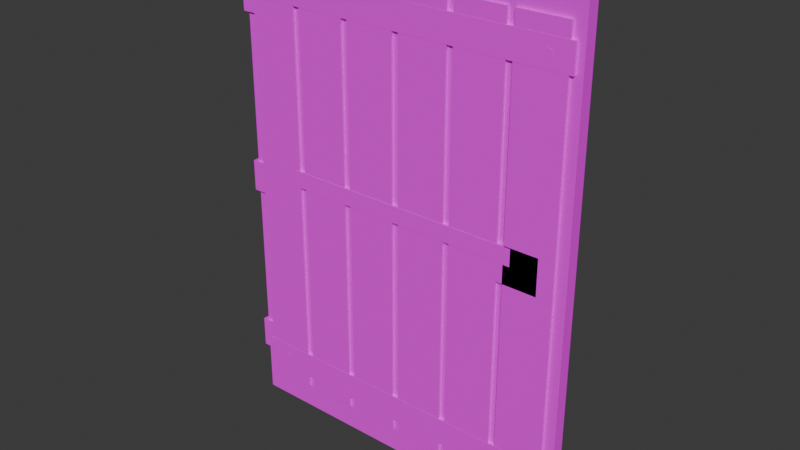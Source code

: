 # Source: piece_door_wood.blend  (saved by Blender 5.2.45; exported with 4.5.12 LTS)
import bpy
from mathutils import Matrix  # noqa: F401  (used for matrix-valued properties, if any)

bpy.ops.wm.read_factory_settings(use_empty=True)
scene = bpy.context.scene
scene.name = 'Scene'

# ---- collections
col_collection = bpy.data.collections.new('Collection'); scene.collection.children.link(col_collection)

# ---- images (referenced by path relative to the original .blend; pixels are not part of the script)
import os
ASSET_DIR = os.environ.get("B2B_ASSET_DIR", "")  # directory of the original .blend (textures are referenced by path, not embedded)
HERE = os.path.dirname(os.path.abspath(__file__))  # packed textures are extracted next to this script under _unpacked/

def load_image(name, relpath, width, height, colorspace="sRGB"):
    """Load a texture the original file referenced (path relative to the .blend, or extracted next to this script)."""
    p = next((c for c in (os.path.join(HERE, relpath), os.path.join(ASSET_DIR, relpath)) if relpath and os.path.exists(c)), "")
    if p:
        img = bpy.data.images.load(p, check_existing=True)
        img.name = name
    else:  # same state as the original file: an image datablock whose file is absent (Cycles renders it pink)
        img = bpy.data.images.new(name, width, height)
        img.source = "FILE"
        img.filepath = "//" + (relpath or name)
    img.colorspace_settings.name = colorspace
    return img
img_ss_atlas_png = load_image('SS_Atlas.png', 'SS_Atlas.png', 1024, 1024, 'sRGB')

# ---- materials (node trees are filled in below, after node groups)
mat_ss_atlas = bpy.data.materials.new('SS_Atlas')

# ---- material node trees
mat_ss_atlas.use_nodes = True; mat_ss_atlas.node_tree.nodes.clear()
_N = mat_ss_atlas.node_tree.nodes; _L = mat_ss_atlas.node_tree.links
n0 = _N.new('ShaderNodeBsdfPrincipled'); n0.name = 'Principled BSDF'; n0.location = (-200, 100)
n0.inputs[2].default_value = 0.85
n0.inputs[10].default_value = 0.005
n1 = _N.new('ShaderNodeOutputMaterial'); n1.name = 'Material Output'; n1.location = (200, 100)
n2 = _N.new('ShaderNodeTexImage'); n2.name = 'Image Texture'; n2.location = (0, 0)
n2.image = img_ss_atlas_png
n2.interpolation = 'Closest'
_L.new(n0.outputs[0], n1.inputs[0])
_L.new(n2.outputs[0], n0.inputs[0])
n1.is_active_output = True

# ---- world
world_world = bpy.data.worlds.new('World'); scene.world = world_world
world_world.use_nodes = True; world_world.node_tree.nodes.clear()
_N = world_world.node_tree.nodes; _L = world_world.node_tree.links
n0 = _N.new('ShaderNodeOutputWorld'); n0.name = 'World Output'; n0.location = (200, 100)
n1 = _N.new('ShaderNodeBackground'); n1.name = 'Background'; n1.location = (-200, 100)
n1.inputs[0].default_value = (0.05088, 0.05088, 0.05088, 1.0)
_L.new(n1.outputs[0], n0.inputs[0])
n0.is_active_output = True
world_world.color = (0.05088, 0.05088, 0.05088)
world_world.sun_shadow_jitter_overblur = 0.0

# ---- meshes
me_piece_door_wood = bpy.data.meshes.new('piece_door_wood')
me_piece_door_wood.from_pydata([(-0.78, -0.0275, 0.0), (-0.78, -0.0275, 2.2), (-0.78, 0.0275, 0.0), (-0.78, 0.0275, 2.2), (0.78, -0.0275, 0.0), (0.78, -0.0275, 2.2), (0.78, 0.0275, 0.0), (0.78, 0.0275, 2.2), (-0.74, -0.039, 0.115), (-0.74, -0.039, 2.085), (-0.74, -0.021, 0.115), (-0.74, -0.021, 2.085), (-0.52, -0.039, 0.115), (-0.52, -0.039, 2.085), (-0.52, -0.021, 0.115), (-0.52, -0.021, 2.085), (-0.49, -0.039, 0.115), (-0.49, -0.039, 2.085), (-0.49, -0.021, 0.115), (-0.49, -0.021, 2.085), (-0.27, -0.039, 0.115), (-0.27, -0.039, 2.085), (-0.27, -0.021, 0.115), (-0.27, -0.021, 2.085), (-0.24, -0.039, 0.115), (-0.24, -0.039, 2.085), (-0.24, -0.021, 0.115), (-0.24, -0.021, 2.085), (-0.02, -0.039, 0.115), (-0.02, -0.039, 2.085), (-0.02, -0.021, 0.115), (-0.02, -0.021, 2.085), (0.01, -0.039, 0.115), (0.01, -0.039, 2.085), (0.01, -0.021, 0.115), (0.01, -0.021, 2.085), (0.23, -0.039, 0.115), (0.23, -0.039, 2.085), (0.23, -0.021, 0.115), (0.23, -0.021, 2.085), (0.26, -0.039, 0.115), (0.26, -0.039, 2.085), (0.26, -0.021, 0.115), (0.26, -0.021, 2.085), (0.48, -0.039, 0.115), (0.48, -0.039, 2.085), (0.48, -0.021, 0.115), (0.48, -0.021, 2.085), (0.51, -0.039, 0.115), (0.51, -0.039, 2.085), (0.51, -0.021, 0.115), (0.51, -0.021, 2.085), (0.73, -0.039, 0.115), (0.73, -0.039, 2.085), (0.73, -0.021, 0.115), (0.73, -0.021, 2.085), (-0.75, -0.0395, 0.17), (-0.75, -0.0395, 0.29), (-0.75, -0.0245, 0.17), (-0.75, -0.0245, 0.29), (0.75, -0.0395, 0.17), (0.75, -0.0395, 0.29), (0.75, -0.0245, 0.17), (0.75, -0.0245, 0.29), (-0.65, -0.028, 0.248), (-0.65, -0.04, 0.248), (-0.6344, -0.028, 0.239), (-0.6344, -0.04, 0.239), (-0.6344, -0.028, 0.221), (-0.6344, -0.04, 0.221), (-0.65, -0.028, 0.212), (-0.65, -0.04, 0.212), (-0.6656, -0.028, 0.221), (-0.6656, -0.04, 0.221), (-0.6656, -0.028, 0.239), (-0.6656, -0.04, 0.239), (0.65, -0.028, 0.248), (0.65, -0.04, 0.248), (0.6656, -0.028, 0.239), (0.6656, -0.04, 0.239), (0.6656, -0.028, 0.221), (0.6656, -0.04, 0.221), (0.65, -0.028, 0.212), (0.65, -0.04, 0.212), (0.6344, -0.028, 0.221), (0.6344, -0.04, 0.221), (0.6344, -0.028, 0.239), (0.6344, -0.04, 0.239), (-0.75, -0.0395, 1.9), (-0.75, -0.0395, 2.02), (-0.75, -0.0245, 1.9), (-0.75, -0.0245, 2.02), (0.75, -0.0395, 1.9), (0.75, -0.0395, 2.02), (0.75, -0.0245, 1.9), (0.75, -0.0245, 2.02), (-0.65, -0.028, 1.978), (-0.65, -0.04, 1.978), (-0.6344, -0.028, 1.969), (-0.6344, -0.04, 1.969), (-0.6344, -0.028, 1.951), (-0.6344, -0.04, 1.951), (-0.65, -0.028, 1.942), (-0.65, -0.04, 1.942), (-0.6656, -0.028, 1.951), (-0.6656, -0.04, 1.951), (-0.6656, -0.028, 1.969), (-0.6656, -0.04, 1.969), (0.65, -0.028, 1.978), (0.65, -0.04, 1.978), (0.6656, -0.028, 1.969), (0.6656, -0.04, 1.969), (0.6656, -0.028, 1.951), (0.6656, -0.04, 1.951), (0.65, -0.028, 1.942), (0.65, -0.04, 1.942), (0.6344, -0.028, 1.951), (0.6344, -0.04, 1.951), (0.6344, -0.028, 1.969), (0.6344, -0.04, 1.969), (-0.8, -0.0375, 0.23), (-0.8, -0.0375, 0.37), (-0.8, 0.0375, 0.23), (-0.8, 0.0375, 0.37), (-0.72, -0.0375, 0.23), (-0.72, -0.0375, 0.37), (-0.72, 0.0375, 0.23), (-0.72, 0.0375, 0.37), (-0.8, -0.0375, 1.03), (-0.8, -0.0375, 1.17), (-0.8, 0.0375, 1.03), (-0.8, 0.0375, 1.17), (-0.72, -0.0375, 1.03), (-0.72, -0.0375, 1.17), (-0.72, 0.0375, 1.03), (-0.72, 0.0375, 1.17), (-0.8, -0.0375, 1.83), (-0.8, -0.0375, 1.97), (-0.8, 0.0375, 1.83), (-0.8, 0.0375, 1.97), (-0.72, -0.0375, 1.83), (-0.72, -0.0375, 1.97), (-0.72, 0.0375, 1.83), (-0.72, 0.0375, 1.97), (0.48, -0.039, 1.04), (0.48, -0.039, 1.2), (0.48, -0.019, 1.04), (0.48, -0.019, 1.2), (0.66, -0.039, 1.04), (0.66, -0.039, 1.2), (0.66, -0.019, 1.04), (0.66, -0.019, 1.2), (0.57, -0.026, 1.155), (0.57, -0.038, 1.155), (0.5947, -0.026, 1.145), (0.5947, -0.038, 1.145), (0.605, -0.026, 1.12), (0.605, -0.038, 1.12), (0.5947, -0.026, 1.095), (0.5947, -0.038, 1.095), (0.57, -0.026, 1.085), (0.57, -0.038, 1.085), (0.5453, -0.026, 1.095), (0.5453, -0.038, 1.095), (0.535, -0.026, 1.12), (0.535, -0.038, 1.12), (0.5453, -0.026, 1.145), (0.5453, -0.038, 1.145), (-0.54, -0.04, 1.122), (-0.54, -0.04, 1.197), (-0.54, -0.028, 1.122), (-0.54, -0.028, 1.197), (0.54, -0.04, 1.122), (0.54, -0.04, 1.197), (0.54, -0.028, 1.122), (0.54, -0.028, 1.197)], [], [(0, 1, 3, 2), (2, 3, 7, 6), (6, 7, 5, 4), (4, 5, 1, 0), (2, 6, 4, 0), (7, 3, 1, 5), (8, 9, 11, 10), (10, 11, 15, 14), (14, 15, 13, 12), (12, 13, 9, 8), (10, 14, 12, 8), (15, 11, 9, 13), (16, 17, 19, 18), (18, 19, 23, 22), (22, 23, 21, 20), (20, 21, 17, 16), (18, 22, 20, 16), (23, 19, 17, 21), (24, 25, 27, 26), (26, 27, 31, 30), (30, 31, 29, 28), (28, 29, 25, 24), (26, 30, 28, 24), (31, 27, 25, 29), (32, 33, 35, 34), (34, 35, 39, 38), (38, 39, 37, 36), (36, 37, 33, 32), (34, 38, 36, 32), (39, 35, 33, 37), (40, 41, 43, 42), (42, 43, 47, 46), (46, 47, 45, 44), (44, 45, 41, 40), (42, 46, 44, 40), (47, 43, 41, 45), (48, 49, 51, 50), (50, 51, 55, 54), (54, 55, 53, 52), (52, 53, 49, 48), (50, 54, 52, 48), (55, 51, 49, 53), (56, 57, 59, 58), (58, 59, 63, 62), (62, 63, 61, 60), (60, 61, 57, 56), (58, 62, 60, 56), (63, 59, 57, 61), (64, 65, 67, 66), (66, 67, 69, 68), (68, 69, 71, 70), (70, 71, 73, 72), (67, 65, 75, 73, 71, 69), (72, 73, 75, 74), (74, 75, 65, 64), (64, 66, 68, 70, 72, 74), (76, 77, 79, 78), (78, 79, 81, 80), (80, 81, 83, 82), (82, 83, 85, 84), (79, 77, 87, 85, 83, 81), (84, 85, 87, 86), (86, 87, 77, 76), (76, 78, 80, 82, 84, 86), (88, 89, 91, 90), (90, 91, 95, 94), (94, 95, 93, 92), (92, 93, 89, 88), (90, 94, 92, 88), (95, 91, 89, 93), (96, 97, 99, 98), (98, 99, 101, 100), (100, 101, 103, 102), (102, 103, 105, 104), (99, 97, 107, 105, 103, 101), (104, 105, 107, 106), (106, 107, 97, 96), (96, 98, 100, 102, 104, 106), (108, 109, 111, 110), (110, 111, 113, 112), (112, 113, 115, 114), (114, 115, 117, 116), (111, 109, 119, 117, 115, 113), (116, 117, 119, 118), (118, 119, 109, 108), (108, 110, 112, 114, 116, 118), (120, 121, 123, 122), (122, 123, 127, 126), (126, 127, 125, 124), (124, 125, 121, 120), (122, 126, 124, 120), (127, 123, 121, 125), (128, 129, 131, 130), (130, 131, 135, 134), (134, 135, 133, 132), (132, 133, 129, 128), (130, 134, 132, 128), (135, 131, 129, 133), (136, 137, 139, 138), (138, 139, 143, 142), (142, 143, 141, 140), (140, 141, 137, 136), (138, 142, 140, 136), (143, 139, 137, 141), (144, 145, 147, 146), (146, 147, 151, 150), (150, 151, 149, 148), (148, 149, 145, 144), (146, 150, 148, 144), (151, 147, 145, 149), (152, 153, 155, 154), (154, 155, 157, 156), (156, 157, 159, 158), (158, 159, 161, 160), (160, 161, 163, 162), (162, 163, 165, 164), (155, 153, 167, 165, 163, 161, 159, 157), (164, 165, 167, 166), (166, 167, 153, 152), (152, 154, 156, 158, 160, 162, 164, 166), (168, 169, 171, 170), (170, 171, 175, 174), (174, 175, 173, 172), (172, 173, 169, 168), (170, 174, 172, 168), (175, 171, 169, 173)])
_uv = me_piece_door_wood.uv_layers.new(name='UVMap')
_uv.uv.foreach_set('vector', [0.6416, 0.02637, 0.6416, 0.02637, 0.6416, 0.02637, 0.6416, 0.02637, 0.6479, 0.0495, 0.6479, 0.0495, 0.6479, 0.0495, 0.6479, 0.0495, 0.6525, 0.02036, 0.6525, 0.02036, 0.6525, 0.02036, 0.6525, 0.02036, 0.6386, 0.03884, 0.6386, 0.03884, 0.6386, 0.03884, 0.6386, 0.03884, 0.6734, 0.03888, 0.6734, 0.03888, 0.6734, 0.03888, 0.6734, 0.03888, 0.6373, 0.04779, 0.6373, 0.04779, 0.6373, 0.04779, 0.6373, 0.04779, 0.5937, 0.03743, 0.5937, 0.03743, 0.5937, 0.03743, 0.5937, 0.03743, 0.5757, 0.01719, 0.5757, 0.01719, 0.5757, 0.01719, 0.5757, 0.01719, 0.5913, 0.0501, 0.5913, 0.0501, 0.5913, 0.0501, 0.5913, 0.0501, 0.6078, 0.04756, 0.6078, 0.04756, 0.6078, 0.04756, 0.6078, 0.04756, 0.5782, 0.02145, 0.5782, 0.02145, 0.5782, 0.02145, 0.5782, 0.02145, 0.5792, 0.03732, 0.5792, 0.03732, 0.5792, 0.03732, 0.5792, 0.03732, 0.7085, 0.02738, 0.7085, 0.02738, 0.7085, 0.02738, 0.7085, 0.02738, 0.7351, 0.03166, 0.7351, 0.03166, 0.7351, 0.03166, 0.7351, 0.03166, 0.7263, 0.04764, 0.7263, 0.04764, 0.7263, 0.04764, 0.7263, 0.04764, 0.7105, 0.04944, 0.7105, 0.04944, 0.7105, 0.04944, 0.7105, 0.04944, 0.7329, 0.04236, 0.7329, 0.04236, 0.7329, 0.04236, 0.7329, 0.04236, 0.7094, 0.01868, 0.7094, 0.01868, 0.7094, 0.01868, 0.7094, 0.01868, 0.5174, 0.04972, 0.5174, 0.04972, 0.5174, 0.04972, 0.5174, 0.04972, 0.513, 0.04953, 0.513, 0.04953, 0.513, 0.04953, 0.513, 0.04953, 0.5317, 0.01923, 0.5317, 0.01923, 0.5317, 0.01923, 0.5317, 0.01923, 0.5215, 0.03163, 0.5215, 0.03163, 0.5215, 0.03163, 0.5215, 0.03163, 0.5177, 0.01516, 0.5177, 0.01516, 0.5177, 0.01516, 0.5177, 0.01516, 0.5362, 0.04842, 0.5362, 0.04842, 0.5362, 0.04842, 0.5362, 0.04842, 0.5923, 0.03372, 0.5923, 0.03372, 0.5923, 0.03372, 0.5923, 0.03372, 0.5943, 0.02934, 0.5943, 0.02934, 0.5943, 0.02934, 0.5943, 0.02934, 0.577, 0.01616, 0.577, 0.01616, 0.577, 0.01616, 0.577, 0.01616, 0.5827, 0.03613, 0.5827, 0.03613, 0.5827, 0.03613, 0.5827, 0.03613, 0.5745, 0.03909, 0.5745, 0.03909, 0.5745, 0.03909, 0.5745, 0.03909, 0.5974, 0.01205, 0.5974, 0.01205, 0.5974, 0.01205, 0.5974, 0.01205, 0.6477, 0.01601, 0.6477, 0.01601, 0.6477, 0.01601, 0.6477, 0.01601, 0.6456, 0.01547, 0.6456, 0.01547, 0.6456, 0.01547, 0.6456, 0.01547, 0.6531, 0.01661, 0.6531, 0.01661, 0.6531, 0.01661, 0.6531, 0.01661, 0.6412, 0.01386, 0.6412, 0.01386, 0.6412, 0.01386, 0.6412, 0.01386, 0.666, 0.01159, 0.666, 0.01159, 0.666, 0.01159, 0.666, 0.01159, 0.6504, 0.0403, 0.6504, 0.0403, 0.6504, 0.0403, 0.6504, 0.0403, 0.5942, 0.02857, 0.5942, 0.02857, 0.5942, 0.02857, 0.5942, 0.02857, 0.6032, 0.0321, 0.6032, 0.0321, 0.6032, 0.0321, 0.6032, 0.0321, 0.5957, 0.01138, 0.5957, 0.01138, 0.5957, 0.01138, 0.5957, 0.01138, 0.5995, 0.03776, 0.5995, 0.03776, 0.5995, 0.03776, 0.5995, 0.03776, 0.5871, 0.03958, 0.5871, 0.03958, 0.5871, 0.03958, 0.5871, 0.03958, 0.5897, 0.04559, 0.5897, 0.04559, 0.5897, 0.04559, 0.5897, 0.04559, 0.1034, 0.1052, 0.1034, 0.1052, 0.1034, 0.1052, 0.1034, 0.1052, 0.09197, 0.09397, 0.09197, 0.09397, 0.09197, 0.09397, 0.09197, 0.09397, 0.09396, 0.07838, 0.09396, 0.07838, 0.09396, 0.07838, 0.09396, 0.07838, 0.1044, 0.1056, 0.1044, 0.1056, 0.1044, 0.1056, 0.1044, 0.1056, 0.09213, 0.09612, 0.09213, 0.09612, 0.09213, 0.09612, 0.09213, 0.09612, 0.1103, 0.09275, 0.1103, 0.09275, 0.1103, 0.09275, 0.1103, 0.09275, 0.1735, 0.1084, 0.1735, 0.1084, 0.1735, 0.1084, 0.1735, 0.1084, 0.1482, 0.1137, 0.1482, 0.1137, 0.1482, 0.1137, 0.1482, 0.1137, 0.1762, 0.08296, 0.1762, 0.08296, 0.1762, 0.08296, 0.1762, 0.08296, 0.1728, 0.0754, 0.1728, 0.0754, 0.1728, 0.0754, 0.1728, 0.0754, 0.1481, 0.103, 0.1481, 0.103, 0.1481, 0.103, 0.1481, 0.103, 0.1481, 0.103, 0.1481, 0.103, 0.1658, 0.08601, 0.1658, 0.08601, 0.1658, 0.08601, 0.1658, 0.08601, 0.157, 0.07427, 0.157, 0.07427, 0.157, 0.07427, 0.157, 0.07427, 0.1484, 0.09426, 0.1484, 0.09426, 0.1484, 0.09426, 0.1484, 0.09426, 0.1484, 0.09426, 0.1484, 0.09426, 0.1467, 0.09385, 0.1467, 0.09385, 0.1467, 0.09385, 0.1467, 0.09385, 0.1655, 0.09672, 0.1655, 0.09672, 0.1655, 0.09672, 0.1655, 0.09672, 0.1505, 0.07713, 0.1505, 0.07713, 0.1505, 0.07713, 0.1505, 0.07713, 0.1746, 0.0918, 0.1746, 0.0918, 0.1746, 0.0918, 0.1746, 0.0918, 0.1404, 0.07858, 0.1404, 0.07858, 0.1404, 0.07858, 0.1404, 0.07858, 0.1404, 0.07858, 0.1404, 0.07858, 0.1534, 0.1089, 0.1534, 0.1089, 0.1534, 0.1089, 0.1534, 0.1089, 0.1571, 0.08447, 0.1571, 0.08447, 0.1571, 0.08447, 0.1571, 0.08447, 0.1542, 0.1048, 0.1542, 0.1048, 0.1542, 0.1048, 0.1542, 0.1048, 0.1542, 0.1048, 0.1542, 0.1048, 0.1097, 0.1063, 0.1097, 0.1063, 0.1097, 0.1063, 0.1097, 0.1063, 0.1132, 0.08112, 0.1132, 0.08112, 0.1132, 0.08112, 0.1132, 0.08112, 0.07923, 0.08228, 0.07923, 0.08228, 0.07923, 0.08228, 0.07923, 0.08228, 0.07652, 0.07567, 0.07652, 0.07567, 0.07652, 0.07567, 0.07652, 0.07567, 0.1036, 0.0884, 0.1036, 0.0884, 0.1036, 0.0884, 0.1036, 0.0884, 0.1106, 0.08318, 0.1106, 0.08318, 0.1106, 0.08318, 0.1106, 0.08318, 0.1609, 0.1104, 0.1609, 0.1104, 0.1609, 0.1104, 0.1609, 0.1104, 0.154, 0.08252, 0.154, 0.08252, 0.154, 0.08252, 0.154, 0.08252, 0.1739, 0.09997, 0.1739, 0.09997, 0.1739, 0.09997, 0.1739, 0.09997, 0.1655, 0.0771, 0.1655, 0.0771, 0.1655, 0.0771, 0.1655, 0.0771, 0.1676, 0.1026, 0.1676, 0.1026, 0.1676, 0.1026, 0.1676, 0.1026, 0.1676, 0.1026, 0.1676, 0.1026, 0.1729, 0.1056, 0.1729, 0.1056, 0.1729, 0.1056, 0.1729, 0.1056, 0.1744, 0.08302, 0.1744, 0.08302, 0.1744, 0.08302, 0.1744, 0.08302, 0.1412, 0.09628, 0.1412, 0.09628, 0.1412, 0.09628, 0.1412, 0.09628, 0.1412, 0.09628, 0.1412, 0.09628, 0.1379, 0.07567, 0.1379, 0.07567, 0.1379, 0.07567, 0.1379, 0.07567, 0.1633, 0.08186, 0.1633, 0.08186, 0.1633, 0.08186, 0.1633, 0.08186, 0.1527, 0.1057, 0.1527, 0.1057, 0.1527, 0.1057, 0.1527, 0.1057, 0.1546, 0.08882, 0.1546, 0.08882, 0.1546, 0.08882, 0.1546, 0.08882, 0.1549, 0.1061, 0.1549, 0.1061, 0.1549, 0.1061, 0.1549, 0.1061, 0.1549, 0.1061, 0.1549, 0.1061, 0.162, 0.09906, 0.162, 0.09906, 0.162, 0.09906, 0.162, 0.09906, 0.1705, 0.09973, 0.1705, 0.09973, 0.1705, 0.09973, 0.1705, 0.09973, 0.1491, 0.1115, 0.1491, 0.1115, 0.1491, 0.1115, 0.1491, 0.1115, 0.1491, 0.1115, 0.1491, 0.1115, 0.03099, 0.08784, 0.03099, 0.08784, 0.03099, 0.08784, 0.03099, 0.08784, 0.01373, 0.08569, 0.01373, 0.08569, 0.01373, 0.08569, 0.01373, 0.08569, 0.03458, 0.1062, 0.03458, 0.1062, 0.03458, 0.1062, 0.03458, 0.1062, 0.04918, 0.08986, 0.04918, 0.08986, 0.04918, 0.08986, 0.04918, 0.08986, 0.03551, 0.09989, 0.03551, 0.09989, 0.03551, 0.09989, 0.03551, 0.09989, 0.05114, 0.1066, 0.05114, 0.1066, 0.05114, 0.1066, 0.05114, 0.1066, 0.02233, 0.1109, 0.02233, 0.1109, 0.02233, 0.1109, 0.02233, 0.1109, 0.04632, 0.08041, 0.04632, 0.08041, 0.04632, 0.08041, 0.04632, 0.08041, 0.03355, 0.1082, 0.03355, 0.1082, 0.03355, 0.1082, 0.03355, 0.1082, 0.02237, 0.093, 0.02237, 0.093, 0.02237, 0.093, 0.02237, 0.093, 0.04931, 0.08196, 0.04931, 0.08196, 0.04931, 0.08196, 0.04931, 0.08196, 0.04464, 0.09457, 0.04464, 0.09457, 0.04464, 0.09457, 0.04464, 0.09457, 0.04835, 0.1111, 0.04835, 0.1111, 0.04835, 0.1111, 0.04835, 0.1111, 0.03414, 0.0952, 0.03414, 0.0952, 0.03414, 0.0952, 0.03414, 0.0952, 0.02992, 0.1035, 0.02992, 0.1035, 0.02992, 0.1035, 0.02992, 0.1035, 0.0506, 0.08718, 0.0506, 0.08718, 0.0506, 0.08718, 0.0506, 0.08718, 0.01267, 0.07961, 0.01267, 0.07961, 0.01267, 0.07961, 0.01267, 0.07961, 0.01971, 0.1127, 0.01971, 0.1127, 0.01971, 0.1127, 0.01971, 0.1127, 0.2776, 0.1097, 0.2776, 0.1097, 0.2776, 0.1097, 0.2776, 0.1097, 0.2837, 0.1076, 0.2837, 0.1076, 0.2837, 0.1076, 0.2837, 0.1076, 0.3012, 0.1062, 0.3012, 0.1062, 0.3012, 0.1062, 0.3012, 0.1062, 0.2717, 0.07686, 0.2717, 0.07686, 0.2717, 0.07686, 0.2717, 0.07686, 0.2732, 0.1052, 0.2732, 0.1052, 0.2732, 0.1052, 0.2732, 0.1052, 0.2927, 0.1049, 0.2927, 0.1049, 0.2927, 0.1049, 0.2927, 0.1049, 0.02207, 0.07731, 0.02207, 0.07731, 0.02207, 0.07731, 0.02207, 0.07731, 0.04977, 0.07974, 0.04977, 0.07974, 0.04977, 0.07974, 0.04977, 0.07974, 0.03568, 0.07689, 0.03568, 0.07689, 0.03568, 0.07689, 0.03568, 0.07689, 0.0292, 0.1054, 0.0292, 0.1054, 0.0292, 0.1054, 0.0292, 0.1054, 0.01756, 0.101, 0.01756, 0.101, 0.01756, 0.101, 0.01756, 0.101, 0.01352, 0.08712, 0.01352, 0.08712, 0.01352, 0.08712, 0.01352, 0.08712, 0.01685, 0.09248, 0.01685, 0.09248, 0.01685, 0.09248, 0.01685, 0.09248, 0.01685, 0.09248, 0.01685, 0.09248, 0.01685, 0.09248, 0.01685, 0.09248, 0.036, 0.08625, 0.036, 0.08625, 0.036, 0.08625, 0.036, 0.08625, 0.0307, 0.09451, 0.0307, 0.09451, 0.0307, 0.09451, 0.0307, 0.09451, 0.04734, 0.08572, 0.04734, 0.08572, 0.04734, 0.08572, 0.04734, 0.08572, 0.04734, 0.08572, 0.04734, 0.08572, 0.04734, 0.08572, 0.04734, 0.08572, 0.1029, 0.1106, 0.1029, 0.1106, 0.1029, 0.1106, 0.1029, 0.1106, 0.1097, 0.09297, 0.1097, 0.09297, 0.1097, 0.09297, 0.1097, 0.09297, 0.1118, 0.09302, 0.1118, 0.09302, 0.1118, 0.09302, 0.1118, 0.09302, 0.1047, 0.08926, 0.1047, 0.08926, 0.1047, 0.08926, 0.1047, 0.08926, 0.1006, 0.08153, 0.1006, 0.08153, 0.1006, 0.08153, 0.1006, 0.08153, 0.1031, 0.08575, 0.1031, 0.08575, 0.1031, 0.08575, 0.1031, 0.08575])
me_piece_door_wood.materials.append(mat_ss_atlas)
me_piece_door_wood.update()

# ---- objects
ob_piece_door_wood = bpy.data.objects.new('piece_door_wood', me_piece_door_wood)

# ---- transforms, parenting, visibility, modifiers, constraints
ob_piece_door_wood.location = (0.0, 0.0, 0.0)

# ---- collection membership
col_collection.objects.link(ob_piece_door_wood)

# ---- scene / render settings (as saved in the file)
scene.frame_start = 1; scene.frame_end = 250; scene.frame_set(1)
scene.render.engine = 'BLENDER_EEVEE_NEXT'
scene.render.bake_bias = 0.0
scene.render.bake_samples = 0
scene.render.compositor_device = 'GPU'
scene.eevee.use_volume_custom_range = False
scene.eevee.fast_gi_thickness_near = 0.1
scene.eevee.fast_gi_thickness_far = 0.0
scene.eevee.ray_tracing_options.screen_trace_thickness = 0.1
bpy.context.view_layer.update()

# ---- added for rendering (the .blend has no active camera and no usable light): camera, sun
cam_auto = bpy.data.cameras.new('AutoCamera')
cam_auto.lens = 50.0
cam_auto.sensor_width = 36.0
cam_auto.clip_end = 1000.0
ob_auto_camera = bpy.data.objects.new('AutoCamera', cam_auto)
scene.collection.objects.link(ob_auto_camera)
ob_auto_camera.location = (2.49707, -3.00973, 3.10566)
ob_auto_camera.rotation_euler = (1.09748, -7.21219e-08, 0.694738)
scene.camera = ob_auto_camera
light_auto_sun = bpy.data.lights.new('AutoSun', 'SUN')
light_auto_sun.energy = 3.0
light_auto_sun.angle = 0.0523599
ob_auto_sun = bpy.data.objects.new('AutoSun', light_auto_sun)
scene.collection.objects.link(ob_auto_sun)
ob_auto_sun.rotation_euler = (0.872665, 0.174533, 0.523599)
bpy.context.view_layer.update()
